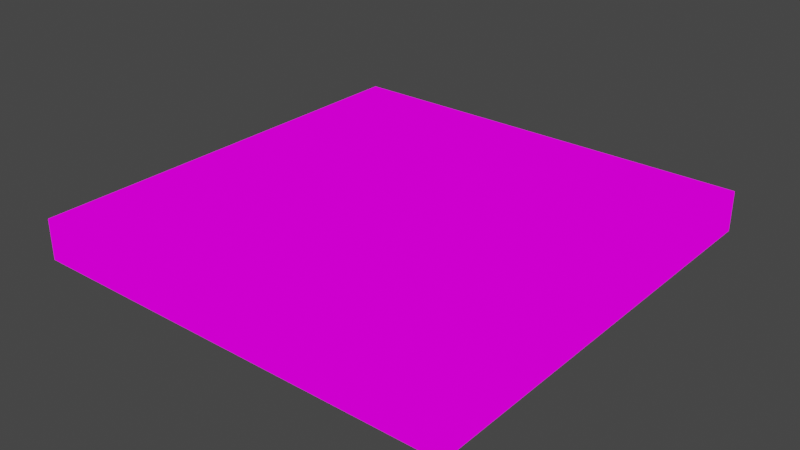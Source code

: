 # Source: manorgardens.blend  (saved by Blender 3.3.6; exported with 4.5.12 LTS)
import bpy
from mathutils import Matrix  # noqa: F401  (used for matrix-valued properties, if any)

bpy.ops.wm.read_factory_settings(use_empty=True)
scene = bpy.context.scene
scene.name = 'Scene'

# ---- collections
col_collection = bpy.data.collections.new('Collection'); scene.collection.children.link(col_collection)

# ---- images (referenced by path relative to the original .blend; pixels are not part of the script)
import os
ASSET_DIR = os.environ.get("B2B_ASSET_DIR", "")  # directory of the original .blend (textures are referenced by path, not embedded)
HERE = os.path.dirname(os.path.abspath(__file__))  # packed textures are extracted next to this script under _unpacked/

def load_image(name, relpath, width, height, colorspace="sRGB"):
    """Load a texture the original file referenced (path relative to the .blend, or extracted next to this script)."""
    p = next((c for c in (os.path.join(HERE, relpath), os.path.join(ASSET_DIR, relpath)) if relpath and os.path.exists(c)), "")
    if p:
        img = bpy.data.images.load(p, check_existing=True)
        img.name = name
    else:  # same state as the original file: an image datablock whose file is absent (Cycles renders it pink)
        img = bpy.data.images.new(name, width, height)
        img.source = "FILE"
        img.filepath = "//" + (relpath or name)
    img.colorspace_settings.name = colorspace
    return img
img_town_png = load_image('town.png', 'town.png', 1024, 1024, 'sRGB')

# ---- materials (node trees are filled in below, after node groups)
mat_material = bpy.data.materials.new('Material')
mat_material.alpha_threshold = 0.0
mat_material.use_transparent_shadow = False
mat_material.roughness = 0.5
mat_material.line_color = (0.0, 0.0, 0.0, 1.0)

# ---- material node trees
mat_material.use_nodes = True; mat_material.node_tree.nodes.clear()
_N = mat_material.node_tree.nodes; _L = mat_material.node_tree.links
n0 = _N.new('ShaderNodeOutputMaterial'); n0.name = 'Material Output'; n0.location = (300, 300)
n1 = _N.new('ShaderNodeEmission'); n1.name = 'Emission'; n1.location = (10, 300)
n2 = _N.new('ShaderNodeTexImage'); n2.name = 'Image Texture'; n2.location = (-280, 280)
n2.image = img_town_png
n2.interpolation = 'Closest'
_L.new(n1.outputs[0], n0.inputs[0])
_L.new(n2.outputs[0], n1.inputs[0])
n0.is_active_output = True

# ---- world
world_world = bpy.data.worlds.new('World'); scene.world = world_world
world_world.use_nodes = True; world_world.node_tree.nodes.clear()
_N = world_world.node_tree.nodes; _L = world_world.node_tree.links
n0 = _N.new('ShaderNodeOutputWorld'); n0.name = 'World Output'; n0.location = (300, 300)
n1 = _N.new('ShaderNodeBackground'); n1.name = 'Background'; n1.location = (10, 300)
n1.inputs[0].default_value = (0.05088, 0.05088, 0.05088, 1.0)
_L.new(n1.outputs[0], n0.inputs[0])
n0.is_active_output = True
world_world.color = (0.05088, 0.05088, 0.05088)
world_world.use_sun_shadow = False
world_world.sun_shadow_jitter_overblur = 0.0

# ---- meshes
me_plane_033 = bpy.data.meshes.new('Plane.033')
me_plane_033.from_pydata([(-1.0, -1.0, 0.0), (1.0, -1.0, 0.0), (-1.0, 1.0, 0.0), (29.0, -1.0, 0.0), (31.0, -1.0, 0.0), (29.0, 1.0, 0.0), (31.0, 1.0, 0.0), (3.0, -1.0, 0.0), (5.0, -1.0, 0.0), (7.0, -1.0, 0.0), (9.0, -1.0, 0.0), (11.0, -1.0, 0.0), (13.0, 1.0, 0.0), (13.0, -1.0, 0.0), (15.0, -1.0, 0.0), (17.0, -1.0, 0.0), (19.0, -1.0, 0.0), (19.0, 1.0, 0.0), (21.0, -1.0, 0.0), (23.0, -1.0, 0.0), (25.0, -1.0, 0.0), (27.0, -1.0, 0.0), (-1.0, 29.0, 0.0), (1.0, 29.0, 0.0), (-1.0, 31.0, 0.0), (1.0, 31.0, 0.0), (31.0, 29.0, 0.0), (29.0, 31.0, 0.0), (31.0, 31.0, 0.0), (3.0, 31.0, 0.0), (5.0, 29.0, 0.0), (7.0, 29.0, 0.0), (5.0, 31.0, 0.0), (7.0, 31.0, 0.0), (9.0, 29.0, 0.0), (9.0, 31.0, 0.0), (11.0, 29.0, 0.0), (11.0, 31.0, 0.0), (13.0, 31.0, 0.0), (15.0, 31.0, 0.0), (17.0, 31.0, 0.0), (19.0, 29.0, 0.0), (21.0, 29.0, 0.0), (19.0, 31.0, 0.0), (21.0, 31.0, 0.0), (25.0, 29.0, 0.0), (23.0, 31.0, 0.0), (25.0, 31.0, 0.0), (27.0, 31.0, 0.0), (-1.0, 27.0, 0.0), (31.0, 27.0, 0.0), (1.0, 27.0, 0.0), (3.0, 27.0, 0.0), (3.0, 29.0, 0.0), (9.0, 27.0, 0.0), (11.0, 27.0, 0.0), (13.0, 29.0, 0.0), (13.0, 27.0, 0.0), (15.0, 27.0, 0.0), (17.0, 27.0, 0.0), (15.0, 29.0, 0.0), (17.0, 29.0, 0.0), (23.0, 29.0, 0.0), (27.0, 29.0, 0.0), (29.0, 27.0, 0.0), (29.0, 29.0, 0.0), (-1.0, 25.0, 0.0), (1.0, 25.0, 0.0), (3.0, 25.0, 0.0), (5.0, 25.0, 0.0), (5.0, 27.0, 0.0), (7.0, 27.0, 0.0), (7.0, 25.0, 0.0), (9.0, 25.0, 0.0), (11.0, 25.0, 0.0), (17.0, 25.0, 0.0), (19.0, 27.0, 0.0), (19.0, 25.0, 0.0), (21.0, 27.0, 0.0), (21.0, 25.0, 0.0), (23.0, 27.0, 0.0), (23.0, 25.0, 0.0), (25.0, 27.0, 0.0), (27.0, 27.0, 0.0), (29.0, 23.0, 0.0), (29.0, 25.0, 0.0), (31.0, 25.0, 0.0), (3.0, 23.0, 0.0), (9.0, 23.0, 0.0), (13.0, 23.0, 0.0), (15.0, 23.0, 0.0), (13.0, 25.0, 0.0), (17.0, 23.0, 0.0), (15.0, 25.0, 0.0), (21.0, 23.0, 0.0), (23.0, 23.0, 0.0), (25.0, 25.0, 0.0), (25.0, 23.0, 0.0), (27.0, 25.0, 0.0), (-1.0, 23.0, 0.0), (31.0, 21.0, 0.0), (31.0, 23.0, 0.0), (1.0, 23.0, 0.0), (5.0, 23.0, 0.0), (7.0, 23.0, 0.0), (11.0, 23.0, 0.0), (15.0, 21.0, 0.0), (19.0, 23.0, 0.0), (27.0, 23.0, 0.0), (-1.0, 19.0, 0.0), (-1.0, 21.0, 0.0), (1.0, 21.0, 0.0), (3.0, 21.0, 0.0), (5.0, 19.0, 0.0), (5.0, 21.0, 0.0), (7.0, 21.0, 0.0), (7.0, 19.0, 0.0), (9.0, 21.0, 0.0), (9.0, 19.0, 0.0), (11.0, 21.0, 0.0), (13.0, 21.0, 0.0), (17.0, 19.0, 0.0), (17.0, 21.0, 0.0), (19.0, 21.0, 0.0), (19.0, 19.0, 0.0), (21.0, 19.0, 0.0), (21.0, 21.0, 0.0), (23.0, 21.0, 0.0), (23.0, 19.0, 0.0), (25.0, 21.0, 0.0), (25.0, 19.0, 0.0), (27.0, 21.0, 0.0), (29.0, 21.0, 0.0), (-1.0, 17.0, 0.0), (31.0, 19.0, 0.0), (1.0, 17.0, 0.0), (3.0, 17.0, 0.0), (1.0, 19.0, 0.0), (3.0, 19.0, 0.0), (9.0, 17.0, 0.0), (11.0, 19.0, 0.0), (11.0, 17.0, 0.0), (13.0, 19.0, 0.0), (15.0, 19.0, 0.0), (17.0, 17.0, 0.0), (21.0, 17.0, 0.0), (27.0, 17.0, 0.0), (27.0, 19.0, 0.0), (29.0, 19.0, 0.0), (-1.0, 15.0, 0.0), (29.0, 17.0, 0.0), (31.0, 17.0, 0.0), (1.0, 15.0, 0.0), (3.0, 15.0, 0.0), (5.0, 15.0, 0.0), (5.0, 17.0, 0.0), (7.0, 17.0, 0.0), (7.0, 15.0, 0.0), (9.0, 15.0, 0.0), (13.0, 17.0, 0.0), (13.0, 15.0, 0.0), (15.0, 17.0, 0.0), (19.0, 15.0, 0.0), (21.0, 15.0, 0.0), (19.0, 17.0, 0.0), (23.0, 15.0, 0.0), (23.0, 17.0, 0.0), (25.0, 15.0, 0.0), (27.0, 15.0, 0.0), (25.0, 17.0, 0.0), (29.0, 15.0, 0.0), (-1.0, 13.0, 0.0), (31.0, 15.0, 0.0), (5.0, 13.0, 0.0), (7.0, 13.0, 0.0), (9.0, 13.0, 0.0), (11.0, 13.0, 0.0), (11.0, 15.0, 0.0), (13.0, 13.0, 0.0), (15.0, 13.0, 0.0), (17.0, 13.0, 0.0), (15.0, 15.0, 0.0), (17.0, 15.0, 0.0), (19.0, 13.0, 0.0), (21.0, 13.0, 0.0), (23.0, 13.0, 0.0), (1.0, 13.0, 0.0), (31.0, 13.0, 0.0), (3.0, 13.0, 0.0), (17.0, 11.0, 0.0), (21.0, 11.0, 0.0), (23.0, 11.0, 0.0), (25.0, 11.0, 0.0), (25.0, 13.0, 0.0), (29.0, 11.0, 0.0), (27.0, 13.0, 0.0), (29.0, 13.0, 0.0), (-1.0, 9.0, 0.0), (-1.0, 11.0, 0.0), (31.0, 11.0, 0.0), (1.0, 11.0, 0.0), (3.0, 11.0, 0.0), (7.0, 9.0, 0.0), (5.0, 11.0, 0.0), (7.0, 11.0, 0.0), (9.0, 11.0, 0.0), (11.0, 11.0, 0.0), (13.0, 9.0, 0.0), (13.0, 11.0, 0.0), (15.0, 11.0, 0.0), (15.0, 9.0, 0.0), (19.0, 11.0, 0.0), (27.0, 11.0, 0.0), (-1.0, 7.0, 0.0), (1.0, 7.0, 0.0), (31.0, 9.0, 0.0), (1.0, 9.0, 0.0), (3.0, 9.0, 0.0), (3.0, 7.0, 0.0), (5.0, 7.0, 0.0), (7.0, 7.0, 0.0), (5.0, 9.0, 0.0), (9.0, 7.0, 0.0), (9.0, 9.0, 0.0), (11.0, 7.0, 0.0), (13.0, 7.0, 0.0), (11.0, 9.0, 0.0), (15.0, 7.0, 0.0), (17.0, 9.0, 0.0), (19.0, 7.0, 0.0), (19.0, 9.0, 0.0), (21.0, 9.0, 0.0), (23.0, 9.0, 0.0), (25.0, 9.0, 0.0), (27.0, 9.0, 0.0), (29.0, 9.0, 0.0), (-1.0, 5.0, 0.0), (31.0, 5.0, 0.0), (29.0, 7.0, 0.0), (31.0, 7.0, 0.0), (5.0, 5.0, 0.0), (13.0, 5.0, 0.0), (15.0, 5.0, 0.0), (17.0, 7.0, 0.0), (17.0, 5.0, 0.0), (19.0, 5.0, 0.0), (21.0, 7.0, 0.0), (23.0, 7.0, 0.0), (23.0, 5.0, 0.0), (25.0, 5.0, 0.0), (25.0, 7.0, 0.0), (27.0, 7.0, 0.0), (29.0, 5.0, 0.0), (3.0, 3.0, 0.0), (1.0, 5.0, 0.0), (3.0, 5.0, 0.0), (7.0, 5.0, 0.0), (9.0, 5.0, 0.0), (11.0, 5.0, 0.0), (15.0, 3.0, 0.0), (19.0, 3.0, 0.0), (21.0, 3.0, 0.0), (21.0, 5.0, 0.0), (29.0, 3.0, 0.0), (27.0, 5.0, 0.0), (-1.0, 3.0, 0.0), (31.0, 3.0, 0.0), (1.0, 1.0, 0.0), (3.0, 1.0, 0.0), (1.0, 3.0, 0.0), (5.0, 1.0, 0.0), (5.0, 3.0, 0.0), (7.0, 1.0, 0.0), (7.0, 3.0, 0.0), (9.0, 1.0, 0.0), (9.0, 3.0, 0.0), (11.0, 3.0, 0.0), (11.0, 1.0, 0.0), (13.0, 3.0, 0.0), (15.0, 1.0, 0.0), (17.0, 1.0, 0.0), (17.0, 3.0, 0.0), (21.0, 1.0, 0.0), (23.0, 1.0, 0.0), (23.0, 3.0, 0.0), (25.0, 1.0, 0.0), (25.0, 3.0, 0.0), (27.0, 3.0, 0.0), (27.0, 1.0, 0.0), (19.0, 21.0, 1.0), (17.0, 21.0, 1.0), (23.0, 21.0, 1.0), (21.0, 21.0, 1.0), (7.0, 15.0, 1.0), (9.0, 15.0, 1.0), (25.0, 17.0, 1.0), (25.0, 15.0, 1.0), (17.0, 13.0, 1.0), (17.0, 15.0, 1.0), (15.0, 15.0, 1.0), (25.0, 13.0, 1.0), (25.0, 11.0, 1.0), (7.0, 9.0, 1.0), (7.0, 11.0, 1.0), (11.0, 9.0, 1.0), (11.0, 7.0, 1.0), (13.0, 7.0, 1.0), (7.0, 23.0, 1.0), (9.0, 23.0, 1.0), (11.0, 23.0, 1.0), (13.0, 23.0, 1.0), (15.0, 23.0, 1.0), (17.0, 23.0, 1.0), (19.0, 23.0, 1.0), (21.0, 23.0, 1.0), (23.0, 23.0, 1.0), (25.0, 23.0, 1.0), (7.0, 21.0, 1.0), (9.0, 21.0, 1.0), (11.0, 21.0, 1.0), (13.0, 21.0, 1.0), (15.0, 21.0, 1.0), (25.0, 21.0, 1.0), (7.0, 19.0, 1.0), (9.0, 19.0, 1.0), (23.0, 19.0, 1.0), (25.0, 19.0, 1.0), (7.0, 17.0, 1.0), (9.0, 17.0, 1.0), (23.0, 17.0, 1.0), (19.0, 15.0, 1.0), (21.0, 15.0, 1.0), (23.0, 15.0, 1.0), (7.0, 13.0, 1.0), (9.0, 13.0, 1.0), (15.0, 13.0, 1.0), (19.0, 13.0, 1.0), (21.0, 13.0, 1.0), (23.0, 13.0, 1.0), (9.0, 11.0, 1.0), (15.0, 11.0, 1.0), (17.0, 11.0, 1.0), (23.0, 11.0, 1.0), (9.0, 9.0, 1.0), (13.0, 9.0, 1.0), (15.0, 9.0, 1.0), (17.0, 9.0, 1.0), (23.0, 9.0, 1.0), (25.0, 9.0, 1.0), (7.0, 7.0, 1.0), (9.0, 7.0, 1.0), (15.0, 7.0, 1.0), (17.0, 7.0, 1.0), (23.0, 7.0, 1.0), (25.0, 7.0, 1.0)], [], [(0, 1, 267, 2), (3, 4, 6, 5), (1, 7, 268, 267), (7, 8, 270, 268), (8, 9, 272, 270), (9, 10, 274, 272), (10, 11, 277, 274), (11, 13, 12, 277), (13, 14, 279, 12), (14, 15, 280, 279), (15, 16, 17, 280), (16, 18, 282, 17), (18, 19, 283, 282), (19, 20, 285, 283), (20, 21, 288, 285), (21, 3, 5, 288), (22, 23, 25, 24), (65, 26, 28, 27), (23, 53, 29, 25), (53, 30, 32, 29), (30, 31, 33, 32), (31, 34, 35, 33), (34, 36, 37, 35), (36, 56, 38, 37), (56, 60, 39, 38), (60, 61, 40, 39), (61, 41, 43, 40), (41, 42, 44, 43), (42, 62, 46, 44), (62, 45, 47, 46), (45, 63, 48, 47), (63, 65, 27, 48), (49, 51, 23, 22), (64, 50, 26, 65), (51, 52, 53, 23), (52, 70, 30, 53), (70, 71, 31, 30), (71, 54, 34, 31), (54, 55, 36, 34), (55, 57, 56, 36), (57, 58, 60, 56), (58, 59, 61, 60), (59, 76, 41, 61), (76, 78, 42, 41), (78, 80, 62, 42), (80, 82, 45, 62), (82, 83, 63, 45), (83, 64, 65, 63), (66, 67, 51, 49), (85, 86, 50, 64), (67, 68, 52, 51), (68, 69, 70, 52), (69, 72, 71, 70), (72, 73, 54, 71), (73, 74, 55, 54), (74, 91, 57, 55), (91, 93, 58, 57), (93, 75, 59, 58), (75, 77, 76, 59), (77, 79, 78, 76), (79, 81, 80, 78), (81, 96, 82, 80), (96, 98, 83, 82), (98, 85, 64, 83), (99, 102, 67, 66), (84, 101, 86, 85), (102, 87, 68, 67), (87, 103, 69, 68), (103, 104, 72, 69), (104, 88, 73, 72), (88, 105, 74, 73), (105, 89, 91, 74), (89, 90, 93, 91), (90, 92, 75, 93), (92, 107, 77, 75), (107, 94, 79, 77), (94, 95, 81, 79), (95, 97, 96, 81), (97, 108, 98, 96), (108, 84, 85, 98), (110, 111, 102, 99), (132, 100, 101, 84), (111, 112, 87, 102), (112, 114, 103, 87), (114, 115, 104, 103), (158, 139, 328, 294), (94, 107, 313, 314), (156, 157, 293, 327), (120, 106, 321, 320), (107, 92, 312, 313), (192, 193, 300, 301), (119, 120, 320, 319), (92, 90, 311, 312), (118, 117, 318, 324), (129, 131, 108, 97), (131, 132, 84, 108), (109, 137, 111, 110), (148, 134, 100, 132), (137, 138, 112, 111), (138, 113, 114, 112), (113, 116, 115, 114), (182, 181, 299, 298), (118, 140, 119, 117), (140, 142, 120, 119), (142, 143, 106, 120), (143, 121, 122, 106), (121, 124, 123, 122), (124, 125, 126, 123), (125, 128, 127, 126), (139, 118, 324, 328), (130, 147, 131, 129), (147, 148, 132, 131), (133, 135, 137, 109), (150, 151, 134, 148), (135, 136, 138, 137), (136, 155, 113, 138), (155, 156, 116, 113), (117, 119, 319, 318), (139, 141, 140, 118), (141, 159, 142, 140), (159, 161, 143, 142), (161, 144, 121, 143), (144, 164, 124, 121), (164, 145, 125, 124), (145, 166, 128, 125), (90, 89, 310, 311), (169, 146, 147, 130), (146, 150, 148, 147), (149, 152, 135, 133), (170, 172, 151, 150), (152, 153, 136, 135), (153, 154, 155, 136), (154, 157, 156, 155), (115, 116, 323, 317), (158, 177, 141, 139), (177, 160, 159, 141), (160, 181, 161, 159), (181, 182, 144, 161), (182, 162, 164, 144), (162, 163, 145, 164), (163, 165, 166, 145), (116, 156, 327, 323), (167, 168, 146, 169), (168, 170, 150, 146), (171, 186, 152, 149), (196, 187, 172, 170), (186, 188, 153, 152), (188, 173, 154, 153), (173, 174, 157, 154), (233, 192, 301, 348), (175, 176, 177, 158), (176, 178, 160, 177), (178, 179, 181, 160), (250, 233, 348, 354), (247, 250, 354, 353), (89, 105, 309, 310), (104, 115, 317, 307), (191, 232, 347, 342), (193, 195, 168, 167), (195, 196, 170, 168), (198, 200, 186, 171), (194, 199, 187, 196), (200, 201, 188, 186), (201, 203, 173, 188), (203, 204, 174, 173), (232, 247, 353, 347), (205, 206, 176, 175), (206, 208, 178, 176), (208, 209, 179, 178), (193, 167, 296, 300), (189, 211, 183, 180), (211, 190, 184, 183), (190, 191, 185, 184), (167, 169, 295, 296), (192, 212, 195, 193), (212, 194, 196, 195), (197, 216, 200, 198), (235, 215, 199, 194), (216, 217, 201, 200), (217, 221, 203, 201), (221, 202, 204, 203), (105, 88, 308, 309), (223, 226, 206, 205), (226, 207, 208, 206), (207, 210, 209, 208), (185, 191, 342, 338), (228, 230, 211, 189), (230, 231, 190, 211), (231, 232, 191, 190), (88, 104, 307, 308), (233, 234, 212, 192), (234, 235, 194, 212), (213, 214, 216, 197), (238, 239, 215, 235), (214, 218, 217, 216), (218, 219, 221, 217), (219, 220, 202, 221), (184, 185, 338, 337), (166, 165, 332, 329), (228, 189, 341, 346), (243, 228, 346, 352), (165, 163, 331, 332), (243, 229, 230, 228), (229, 246, 231, 230), (246, 247, 232, 231), (183, 184, 337, 336), (250, 251, 234, 233), (251, 238, 235, 234), (236, 254, 214, 213), (252, 237, 239, 238), (254, 255, 218, 214), (255, 240, 219, 218), (240, 256, 220, 219), (256, 257, 222, 220), (257, 258, 224, 222), (258, 241, 225, 224), (241, 242, 227, 225), (242, 244, 243, 227), (244, 245, 229, 243), (245, 262, 246, 229), (262, 248, 247, 246), (248, 249, 250, 247), (249, 264, 251, 250), (264, 252, 238, 251), (265, 269, 254, 236), (263, 266, 237, 252), (269, 253, 255, 254), (253, 271, 240, 255), (271, 273, 256, 240), (273, 275, 257, 256), (275, 276, 258, 257), (276, 278, 241, 258), (278, 259, 242, 241), (259, 281, 244, 242), (281, 260, 245, 244), (260, 261, 262, 245), (261, 284, 248, 262), (284, 286, 249, 248), (286, 287, 264, 249), (287, 263, 252, 264), (2, 267, 269, 265), (5, 6, 266, 263), (267, 268, 253, 269), (268, 270, 271, 253), (270, 272, 273, 271), (272, 274, 275, 273), (274, 277, 276, 275), (277, 12, 278, 276), (12, 279, 259, 278), (279, 280, 281, 259), (280, 17, 260, 281), (17, 282, 261, 260), (282, 283, 284, 261), (283, 285, 286, 284), (285, 288, 287, 286), (288, 5, 263, 287), (317, 318, 308, 307), (318, 319, 309, 308), (319, 320, 310, 309), (320, 321, 311, 310), (321, 290, 312, 311), (290, 289, 313, 312), (289, 292, 314, 313), (292, 291, 315, 314), (291, 322, 316, 315), (323, 324, 318, 317), (325, 326, 322, 291), (327, 328, 324, 323), (329, 295, 326, 325), (293, 294, 328, 327), (332, 296, 295, 329), (333, 334, 294, 293), (335, 297, 298, 299), (297, 336, 330, 298), (336, 337, 331, 330), (337, 338, 332, 331), (338, 300, 296, 332), (303, 339, 334, 333), (340, 341, 297, 335), (342, 301, 300, 338), (302, 343, 339, 303), (345, 346, 341, 340), (347, 348, 301, 342), (349, 350, 343, 302), (350, 305, 304, 343), (305, 306, 344, 304), (306, 351, 345, 344), (351, 352, 346, 345), (353, 354, 348, 347), (106, 122, 290, 321), (204, 202, 302, 303), (95, 94, 314, 315), (157, 174, 333, 293), (174, 204, 303, 333), (123, 126, 292, 289), (97, 95, 315, 316), (175, 158, 294, 334), (202, 220, 349, 302), (223, 205, 339, 343), (205, 175, 334, 339), (220, 222, 350, 349), (226, 223, 343, 304), (122, 123, 289, 290), (222, 224, 305, 350), (207, 226, 304, 344), (127, 128, 325, 291), (126, 127, 291, 292), (129, 97, 316, 322), (181, 179, 335, 299), (162, 182, 298, 330), (179, 209, 340, 335), (225, 227, 351, 306), (128, 166, 329, 325), (224, 225, 306, 305), (210, 207, 344, 345), (130, 129, 322, 326), (180, 183, 336, 297), (163, 162, 330, 331), (209, 210, 345, 340), (189, 180, 297, 341), (227, 243, 352, 351), (169, 130, 326, 295)])
_uv = me_plane_033.uv_layers.new(name='UVMap')
_uv.uv.foreach_set('vector', [0.19, 0.8155, 0.2465, 0.8155, 0.2465, 0.872, 0.19, 0.872, 0.19, 0.8155, 0.2465, 0.8155, 0.2465, 0.872, 0.19, 0.872, 0.19, 0.8155, 0.2465, 0.8155, 0.2465, 0.872, 0.19, 0.872, 0.19, 0.8155, 0.2465, 0.8155, 0.2465, 0.872, 0.19, 0.872, 0.19, 0.8155, 0.2465, 0.8155, 0.2465, 0.872, 0.19, 0.872, 0.19, 0.8155, 0.2465, 0.8155, 0.2465, 0.872, 0.19, 0.872, 0.19, 0.8155, 0.2465, 0.8155, 0.2465, 0.872, 0.19, 0.872, 0.19, 0.8155, 0.2465, 0.8155, 0.2465, 0.872, 0.19, 0.872, 0.19, 0.8155, 0.2465, 0.8155, 0.2465, 0.872, 0.19, 0.872, 0.19, 0.8155, 0.2465, 0.8155, 0.2465, 0.872, 0.19, 0.872, 0.19, 0.8155, 0.2465, 0.8155, 0.2465, 0.872, 0.19, 0.872, 0.19, 0.8155, 0.2465, 0.8155, 0.2465, 0.872, 0.19, 0.872, 0.19, 0.8155, 0.2465, 0.8155, 0.2465, 0.872, 0.19, 0.872, 0.19, 0.8155, 0.2465, 0.8155, 0.2465, 0.872, 0.19, 0.872, 0.19, 0.8155, 0.2465, 0.8155, 0.2465, 0.872, 0.19, 0.872, 0.19, 0.8155, 0.2465, 0.8155, 0.2465, 0.872, 0.19, 0.872, 0.19, 0.8155, 0.2465, 0.8155, 0.2465, 0.872, 0.19, 0.872, 0.19, 0.8155, 0.2465, 0.8155, 0.2465, 0.872, 0.19, 0.872, 0.19, 0.8155, 0.2465, 0.8155, 0.2465, 0.872, 0.19, 0.872, 0.19, 0.8155, 0.2465, 0.8155, 0.2465, 0.872, 0.19, 0.872, 0.19, 0.8155, 0.2465, 0.8155, 0.2465, 0.872, 0.19, 0.872, 0.19, 0.8155, 0.2465, 0.8155, 0.2465, 0.872, 0.19, 0.872, 0.19, 0.8155, 0.2465, 0.8155, 0.2465, 0.872, 0.19, 0.872, 0.19, 0.8155, 0.2465, 0.8155, 0.2465, 0.872, 0.19, 0.872, 0.19, 0.8155, 0.2465, 0.8155, 0.2465, 0.872, 0.19, 0.872, 0.19, 0.8155, 0.2465, 0.8155, 0.2465, 0.872, 0.19, 0.872, 0.19, 0.8155, 0.2465, 0.8155, 0.2465, 0.872, 0.19, 0.872, 0.19, 0.8155, 0.2465, 0.8155, 0.2465, 0.872, 0.19, 0.872, 0.19, 0.8155, 0.2465, 0.8155, 0.2465, 0.872, 0.19, 0.872, 0.19, 0.8155, 0.2465, 0.8155, 0.2465, 0.872, 0.19, 0.872, 0.19, 0.8155, 0.2465, 0.8155, 0.2465, 0.872, 0.19, 0.872, 0.19, 0.8155, 0.2465, 0.8155, 0.2465, 0.872, 0.19, 0.872, 0.19, 0.8155, 0.2465, 0.8155, 0.2465, 0.872, 0.19, 0.872, 0.19, 0.8155, 0.2465, 0.8155, 0.2465, 0.872, 0.19, 0.872, 0.19, 0.8155, 0.2465, 0.8155, 0.2465, 0.872, 0.19, 0.872, 0.19, 0.8155, 0.2465, 0.8155, 0.2465, 0.872, 0.19, 0.872, 0.19, 0.8155, 0.2465, 0.8155, 0.2465, 0.872, 0.19, 0.872, 0.19, 0.8155, 0.2465, 0.8155, 0.2465, 0.872, 0.19, 0.872, 0.19, 0.8155, 0.2465, 0.8155, 0.2465, 0.872, 0.19, 0.872, 0.19, 0.8155, 0.2465, 0.8155, 0.2465, 0.872, 0.19, 0.872, 0.19, 0.8155, 0.2465, 0.8155, 0.2465, 0.872, 0.19, 0.872, 0.19, 0.8155, 0.2465, 0.8155, 0.2465, 0.872, 0.19, 0.872, 0.19, 0.8155, 0.2465, 0.8155, 0.2465, 0.872, 0.19, 0.872, 0.19, 0.8155, 0.2465, 0.8155, 0.2465, 0.872, 0.19, 0.872, 0.19, 0.8155, 0.2465, 0.8155, 0.2465, 0.872, 0.19, 0.872, 0.19, 0.8155, 0.2465, 0.8155, 0.2465, 0.872, 0.19, 0.872, 0.19, 0.8155, 0.2465, 0.8155, 0.2465, 0.872, 0.19, 0.872, 0.19, 0.8155, 0.2465, 0.8155, 0.2465, 0.872, 0.19, 0.872, 0.19, 0.8155, 0.2465, 0.8155, 0.2465, 0.872, 0.19, 0.872, 0.19, 0.8155, 0.2465, 0.8155, 0.2465, 0.872, 0.19, 0.872, 0.19, 0.8155, 0.2465, 0.8155, 0.2465, 0.872, 0.19, 0.872, 0.19, 0.8155, 0.2465, 0.8155, 0.2465, 0.872, 0.19, 0.872, 0.19, 0.8155, 0.2465, 0.8155, 0.2465, 0.872, 0.19, 0.872, 0.19, 0.8155, 0.2465, 0.8155, 0.2465, 0.872, 0.19, 0.872, 0.19, 0.8155, 0.2465, 0.8155, 0.2465, 0.872, 0.19, 0.872, 0.19, 0.8155, 0.2465, 0.8155, 0.2465, 0.872, 0.19, 0.872, 0.19, 0.8155, 0.2465, 0.8155, 0.2465, 0.872, 0.19, 0.872, 0.19, 0.8155, 0.2465, 0.8155, 0.2465, 0.872, 0.19, 0.872, 0.19, 0.8155, 0.2465, 0.8155, 0.2465, 0.872, 0.19, 0.872, 0.19, 0.8155, 0.2465, 0.8155, 0.2465, 0.872, 0.19, 0.872, 0.19, 0.8155, 0.2465, 0.8155, 0.2465, 0.872, 0.19, 0.872, 0.19, 0.8155, 0.2465, 0.8155, 0.2465, 0.872, 0.19, 0.872, 0.19, 0.8155, 0.2465, 0.8155, 0.2465, 0.872, 0.19, 0.872, 0.19, 0.8155, 0.2465, 0.8155, 0.2465, 0.872, 0.19, 0.872, 0.19, 0.8155, 0.2465, 0.8155, 0.2465, 0.872, 0.19, 0.872, 0.19, 0.8155, 0.2465, 0.8155, 0.2465, 0.872, 0.19, 0.872, 0.19, 0.8155, 0.2465, 0.8155, 0.2465, 0.872, 0.19, 0.872, 0.19, 0.8155, 0.2465, 0.8155, 0.2465, 0.872, 0.19, 0.872, 0.19, 0.8155, 0.2465, 0.8155, 0.2465, 0.872, 0.19, 0.872, 0.19, 0.8155, 0.2465, 0.8155, 0.2465, 0.872, 0.19, 0.872, 0.19, 0.8155, 0.2465, 0.8155, 0.2465, 0.872, 0.19, 0.872, 0.19, 0.8155, 0.2465, 0.8155, 0.2465, 0.872, 0.19, 0.872, 0.19, 0.8155, 0.2465, 0.8155, 0.2465, 0.872, 0.19, 0.872, 0.19, 0.8155, 0.2465, 0.8155, 0.2465, 0.872, 0.19, 0.872, 0.19, 0.8155, 0.2465, 0.8155, 0.2465, 0.872, 0.19, 0.872, 0.19, 0.8155, 0.2465, 0.8155, 0.2465, 0.872, 0.19, 0.872, 0.19, 0.8155, 0.2465, 0.8155, 0.2465, 0.872, 0.19, 0.872, 0.19, 0.8155, 0.2465, 0.8155, 0.2465, 0.872, 0.19, 0.872, 0.19, 0.8155, 0.2465, 0.8155, 0.2465, 0.872, 0.19, 0.872, 0.19, 0.8155, 0.2465, 0.8155, 0.2465, 0.872, 0.19, 0.872, 0.19, 0.8155, 0.2465, 0.8155, 0.2465, 0.872, 0.19, 0.872, 0.19, 0.8155, 0.2465, 0.8155, 0.2465, 0.872, 0.19, 0.872, 0.19, 0.8155, 0.2465, 0.8155, 0.2465, 0.872, 0.19, 0.872, 0.19, 0.8155, 0.2465, 0.8155, 0.2465, 0.872, 0.19, 0.872, 0.19, 0.8155, 0.2465, 0.8155, 0.2465, 0.872, 0.19, 0.872, 0.4464, 0.9714, 0.495, 0.9714, 0.495, 0.9957, 0.4464, 0.9957, 0.4961, 0.9708, 0.4475, 0.9708, 0.4475, 0.9951, 0.4961, 0.9951, 0.5922, 0.9708, 0.5436, 0.9708, 0.5436, 0.9951, 0.5922, 0.9951, 0.4941, 0.9714, 0.5427, 0.9714, 0.5427, 0.9957, 0.4941, 0.9957, 0.5926, 0.9726, 0.544, 0.9726, 0.544, 0.9969, 0.5926, 0.9969, 0.5429, 0.972, 0.5915, 0.972, 0.5915, 0.9963, 0.5429, 0.9963, 0.4455, 0.9714, 0.4941, 0.9714, 0.4941, 0.9957, 0.4455, 0.9957, 0.544, 0.9726, 0.4954, 0.9726, 0.4954, 0.9969, 0.544, 0.9969, 0.5436, 0.9714, 0.5923, 0.9714, 0.5923, 0.9957, 0.5436, 0.9957, 0.19, 0.8155, 0.2465, 0.8155, 0.2465, 0.872, 0.19, 0.872, 0.19, 0.8155, 0.2465, 0.8155, 0.2465, 0.872, 0.19, 0.872, 0.19, 0.8155, 0.2465, 0.8155, 0.2465, 0.872, 0.19, 0.872, 0.19, 0.8155, 0.2465, 0.8155, 0.2465, 0.872, 0.19, 0.872, 0.19, 0.8155, 0.2465, 0.8155, 0.2465, 0.872, 0.19, 0.872, 0.19, 0.8155, 0.2465, 0.8155, 0.2465, 0.872, 0.19, 0.872, 0.19, 0.8155, 0.2465, 0.8155, 0.2465, 0.872, 0.19, 0.872, 0.4942, 0.9702, 0.4455, 0.9702, 0.4455, 0.9945, 0.4942, 0.9945, 0.19, 0.8155, 0.2465, 0.8155, 0.2465, 0.872, 0.19, 0.872, 0.19, 0.8155, 0.2465, 0.8155, 0.2465, 0.872, 0.19, 0.872, 0.19, 0.8155, 0.2465, 0.8155, 0.2465, 0.872, 0.19, 0.872, 0.19, 0.8155, 0.2465, 0.8155, 0.2465, 0.872, 0.19, 0.872, 0.19, 0.8155, 0.2465, 0.8155, 0.2465, 0.872, 0.19, 0.872, 0.19, 0.8155, 0.2465, 0.8155, 0.2465, 0.872, 0.19, 0.872, 0.19, 0.8155, 0.2465, 0.8155, 0.2465, 0.872, 0.19, 0.872, 0.495, 0.9714, 0.5436, 0.9714, 0.5436, 0.9957, 0.495, 0.9957, 0.19, 0.8155, 0.2465, 0.8155, 0.2465, 0.872, 0.19, 0.872, 0.19, 0.8155, 0.2465, 0.8155, 0.2465, 0.872, 0.19, 0.872, 0.19, 0.8155, 0.2465, 0.8155, 0.2465, 0.872, 0.19, 0.872, 0.19, 0.8155, 0.2465, 0.8155, 0.2465, 0.872, 0.19, 0.872, 0.19, 0.8155, 0.2465, 0.8155, 0.2465, 0.872, 0.19, 0.872, 0.19, 0.8155, 0.2465, 0.8155, 0.2465, 0.872, 0.19, 0.872, 0.19, 0.8155, 0.2465, 0.8155, 0.2465, 0.872, 0.19, 0.872, 0.4953, 0.9708, 0.5439, 0.9708, 0.5439, 0.9951, 0.4953, 0.9951, 0.19, 0.8155, 0.2465, 0.8155, 0.2465, 0.872, 0.19, 0.872, 0.19, 0.8155, 0.2465, 0.8155, 0.2465, 0.872, 0.19, 0.872, 0.19, 0.8155, 0.2465, 0.8155, 0.2465, 0.872, 0.19, 0.872, 0.19, 0.8155, 0.2465, 0.8155, 0.2465, 0.872, 0.19, 0.872, 0.19, 0.8155, 0.2465, 0.8155, 0.2465, 0.872, 0.19, 0.872, 0.19, 0.8155, 0.2465, 0.8155, 0.2465, 0.872, 0.19, 0.872, 0.19, 0.8155, 0.2465, 0.8155, 0.2465, 0.872, 0.19, 0.872, 0.4954, 0.9726, 0.4467, 0.9726, 0.4467, 0.9969, 0.4954, 0.9969, 0.19, 0.8155, 0.2465, 0.8155, 0.2465, 0.872, 0.19, 0.872, 0.19, 0.8155, 0.2465, 0.8155, 0.2465, 0.872, 0.19, 0.872, 0.19, 0.8155, 0.2465, 0.8155, 0.2465, 0.872, 0.19, 0.872, 0.19, 0.8155, 0.2465, 0.8155, 0.2465, 0.872, 0.19, 0.872, 0.19, 0.8155, 0.2465, 0.8155, 0.2465, 0.872, 0.19, 0.872, 0.19, 0.8155, 0.2465, 0.8155, 0.2465, 0.872, 0.19, 0.872, 0.19, 0.8155, 0.2465, 0.8155, 0.2465, 0.872, 0.19, 0.872, 0.5449, 0.972, 0.4963, 0.972, 0.4963, 0.9963, 0.5449, 0.9963, 0.19, 0.8155, 0.2465, 0.8155, 0.2465, 0.872, 0.19, 0.872, 0.19, 0.8155, 0.2465, 0.8155, 0.2465, 0.872, 0.19, 0.872, 0.19, 0.8155, 0.2465, 0.8155, 0.2465, 0.872, 0.19, 0.872, 0.19, 0.8155, 0.2465, 0.8155, 0.2465, 0.872, 0.19, 0.872, 0.19, 0.8155, 0.2465, 0.8155, 0.2465, 0.872, 0.19, 0.872, 0.19, 0.8155, 0.2465, 0.8155, 0.2465, 0.872, 0.19, 0.872, 0.19, 0.8155, 0.2465, 0.8155, 0.2465, 0.872, 0.19, 0.872, 0.4963, 0.972, 0.4476, 0.972, 0.4476, 0.9963, 0.4963, 0.9963, 0.19, 0.8155, 0.2465, 0.8155, 0.2465, 0.872, 0.19, 0.872, 0.19, 0.8155, 0.2465, 0.8155, 0.2465, 0.872, 0.19, 0.872, 0.19, 0.8155, 0.2465, 0.8155, 0.2465, 0.872, 0.19, 0.872, 0.19, 0.8155, 0.2465, 0.8155, 0.2465, 0.872, 0.19, 0.872, 0.19, 0.8155, 0.2465, 0.8155, 0.2465, 0.872, 0.19, 0.872, 0.19, 0.8155, 0.2465, 0.8155, 0.2465, 0.872, 0.19, 0.872, 0.19, 0.8155, 0.2465, 0.8155, 0.2465, 0.872, 0.19, 0.872, 0.4942, 0.972, 0.5429, 0.972, 0.5429, 0.9963, 0.4942, 0.9963, 0.19, 0.8155, 0.2465, 0.8155, 0.2465, 0.872, 0.19, 0.872, 0.19, 0.8155, 0.2465, 0.8155, 0.2465, 0.872, 0.19, 0.872, 0.19, 0.8155, 0.2465, 0.8155, 0.2465, 0.872, 0.19, 0.872, 0.4456, 0.972, 0.4942, 0.972, 0.4942, 0.9963, 0.4456, 0.9963, 0.4967, 0.9683, 0.5454, 0.9683, 0.5454, 0.9926, 0.4967, 0.9926, 0.5925, 0.9714, 0.5439, 0.9714, 0.5439, 0.9957, 0.5925, 0.9957, 0.5935, 0.972, 0.5449, 0.972, 0.5449, 0.9963, 0.5935, 0.9963, 0.5447, 0.9689, 0.4961, 0.9689, 0.4961, 0.9932, 0.5447, 0.9932, 0.19, 0.8155, 0.2465, 0.8155, 0.2465, 0.872, 0.19, 0.872, 0.19, 0.8155, 0.2465, 0.8155, 0.2465, 0.872, 0.19, 0.872, 0.19, 0.8155, 0.2465, 0.8155, 0.2465, 0.872, 0.19, 0.872, 0.19, 0.8155, 0.2465, 0.8155, 0.2465, 0.872, 0.19, 0.872, 0.19, 0.8155, 0.2465, 0.8155, 0.2465, 0.872, 0.19, 0.872, 0.19, 0.8155, 0.2465, 0.8155, 0.2465, 0.872, 0.19, 0.872, 0.19, 0.8155, 0.2465, 0.8155, 0.2465, 0.872, 0.19, 0.872, 0.4961, 0.9689, 0.4474, 0.9689, 0.4474, 0.9932, 0.4961, 0.9932, 0.19, 0.8155, 0.2465, 0.8155, 0.2465, 0.872, 0.19, 0.872, 0.19, 0.8155, 0.2465, 0.8155, 0.2465, 0.872, 0.19, 0.872, 0.19, 0.8155, 0.2465, 0.8155, 0.2465, 0.872, 0.19, 0.872, 0.4476, 0.9702, 0.4962, 0.9702, 0.4962, 0.9945, 0.4476, 0.9945, 0.19, 0.8155, 0.2465, 0.8155, 0.2465, 0.872, 0.19, 0.872, 0.19, 0.8155, 0.2465, 0.8155, 0.2465, 0.872, 0.19, 0.872, 0.19, 0.8155, 0.2465, 0.8155, 0.2465, 0.872, 0.19, 0.872, 0.4962, 0.9702, 0.5448, 0.9702, 0.5448, 0.9945, 0.4962, 0.9945, 0.19, 0.8155, 0.2465, 0.8155, 0.2465, 0.872, 0.19, 0.872, 0.19, 0.8155, 0.2465, 0.8155, 0.2465, 0.872, 0.19, 0.872, 0.19, 0.8155, 0.2465, 0.8155, 0.2465, 0.872, 0.19, 0.872, 0.19, 0.8155, 0.2465, 0.8155, 0.2465, 0.872, 0.19, 0.872, 0.19, 0.8155, 0.2465, 0.8155, 0.2465, 0.872, 0.19, 0.872, 0.19, 0.8155, 0.2465, 0.8155, 0.2465, 0.872, 0.19, 0.872, 0.19, 0.8155, 0.2465, 0.8155, 0.2465, 0.872, 0.19, 0.872, 0.5439, 0.9714, 0.4953, 0.9714, 0.4953, 0.9957, 0.5439, 0.9957, 0.19, 0.8155, 0.2465, 0.8155, 0.2465, 0.872, 0.19, 0.872, 0.19, 0.8155, 0.2465, 0.8155, 0.2465, 0.872, 0.19, 0.872, 0.19, 0.8155, 0.2465, 0.8155, 0.2465, 0.872, 0.19, 0.872, 0.5934, 0.9689, 0.5447, 0.9689, 0.5447, 0.9932, 0.5934, 0.9932, 0.19, 0.8155, 0.2465, 0.8155, 0.2465, 0.872, 0.19, 0.872, 0.19, 0.8155, 0.2465, 0.8155, 0.2465, 0.872, 0.19, 0.872, 0.19, 0.8155, 0.2465, 0.8155, 0.2465, 0.872, 0.19, 0.872, 0.4953, 0.9714, 0.4466, 0.9714, 0.4466, 0.9957, 0.4953, 0.9957, 0.19, 0.8155, 0.2465, 0.8155, 0.2465, 0.872, 0.19, 0.872, 0.19, 0.8155, 0.2465, 0.8155, 0.2465, 0.872, 0.19, 0.872, 0.19, 0.8155, 0.2465, 0.8155, 0.2465, 0.872, 0.19, 0.872, 0.19, 0.8155, 0.2465, 0.8155, 0.2465, 0.872, 0.19, 0.872, 0.19, 0.8155, 0.2465, 0.8155, 0.2465, 0.872, 0.19, 0.872, 0.19, 0.8155, 0.2465, 0.8155, 0.2465, 0.872, 0.19, 0.872, 0.19, 0.8155, 0.2465, 0.8155, 0.2465, 0.872, 0.19, 0.872, 0.5404, 0.9695, 0.589, 0.9695, 0.589, 0.9939, 0.5404, 0.9939, 0.4956, 0.9708, 0.447, 0.9708, 0.447, 0.9951, 0.4956, 0.9951, 0.4967, 0.9714, 0.5453, 0.9714, 0.5453, 0.9957, 0.4967, 0.9957, 0.4481, 0.9714, 0.4967, 0.9714, 0.4967, 0.9957, 0.4481, 0.9957, 0.5583, 0.9695, 0.5096, 0.9695, 0.5096, 0.9939, 0.5583, 0.9939, 0.19, 0.8155, 0.2465, 0.8155, 0.2465, 0.872, 0.19, 0.872, 0.19, 0.8155, 0.2465, 0.8155, 0.2465, 0.872, 0.19, 0.872, 0.19, 0.8155, 0.2465, 0.8155, 0.2465, 0.872, 0.19, 0.872, 0.4917, 0.9695, 0.5404, 0.9695, 0.5404, 0.9939, 0.4917, 0.9939, 0.19, 0.8155, 0.2465, 0.8155, 0.2465, 0.872, 0.19, 0.872, 0.19, 0.8155, 0.2465, 0.8155, 0.2465, 0.872, 0.19, 0.872, 0.19, 0.8155, 0.2465, 0.8155, 0.2465, 0.872, 0.19, 0.872, 0.19, 0.8155, 0.2465, 0.8155, 0.2465, 0.872, 0.19, 0.872, 0.19, 0.8155, 0.2465, 0.8155, 0.2465, 0.872, 0.19, 0.872, 0.19, 0.8155, 0.2465, 0.8155, 0.2465, 0.872, 0.19, 0.872, 0.19, 0.8155, 0.2465, 0.8155, 0.2465, 0.872, 0.19, 0.872, 0.19, 0.8155, 0.2465, 0.8155, 0.2465, 0.872, 0.19, 0.872, 0.19, 0.8155, 0.2465, 0.8155, 0.2465, 0.872, 0.19, 0.872, 0.19, 0.8155, 0.2465, 0.8155, 0.2465, 0.872, 0.19, 0.872, 0.19, 0.8155, 0.2465, 0.8155, 0.2465, 0.872, 0.19, 0.872, 0.19, 0.8155, 0.2465, 0.8155, 0.2465, 0.872, 0.19, 0.872, 0.19, 0.8155, 0.2465, 0.8155, 0.2465, 0.872, 0.19, 0.872, 0.19, 0.8155, 0.2465, 0.8155, 0.2465, 0.872, 0.19, 0.872, 0.19, 0.8155, 0.2465, 0.8155, 0.2465, 0.872, 0.19, 0.872, 0.19, 0.8155, 0.2465, 0.8155, 0.2465, 0.872, 0.19, 0.872, 0.19, 0.8155, 0.2465, 0.8155, 0.2465, 0.872, 0.19, 0.872, 0.19, 0.8155, 0.2465, 0.8155, 0.2465, 0.872, 0.19, 0.872, 0.19, 0.8155, 0.2465, 0.8155, 0.2465, 0.872, 0.19, 0.872, 0.19, 0.8155, 0.2465, 0.8155, 0.2465, 0.872, 0.19, 0.872, 0.19, 0.8155, 0.2465, 0.8155, 0.2465, 0.872, 0.19, 0.872, 0.19, 0.8155, 0.2465, 0.8155, 0.2465, 0.872, 0.19, 0.872, 0.19, 0.8155, 0.2465, 0.8155, 0.2465, 0.872, 0.19, 0.872, 0.19, 0.8155, 0.2465, 0.8155, 0.2465, 0.872, 0.19, 0.872, 0.19, 0.8155, 0.2465, 0.8155, 0.2465, 0.872, 0.19, 0.872, 0.19, 0.8155, 0.2465, 0.8155, 0.2465, 0.872, 0.19, 0.872, 0.19, 0.8155, 0.2465, 0.8155, 0.2465, 0.872, 0.19, 0.872, 0.19, 0.8155, 0.2465, 0.8155, 0.2465, 0.872, 0.19, 0.872, 0.19, 0.8155, 0.2465, 0.8155, 0.2465, 0.872, 0.19, 0.872, 0.19, 0.8155, 0.2465, 0.8155, 0.2465, 0.872, 0.19, 0.872, 0.19, 0.8155, 0.2465, 0.8155, 0.2465, 0.872, 0.19, 0.872, 0.19, 0.8155, 0.2465, 0.8155, 0.2465, 0.872, 0.19, 0.872, 0.19, 0.8155, 0.2465, 0.8155, 0.2465, 0.872, 0.19, 0.872, 0.19, 0.8155, 0.2465, 0.8155, 0.2465, 0.872, 0.19, 0.872, 0.19, 0.8155, 0.2465, 0.8155, 0.2465, 0.872, 0.19, 0.872, 0.19, 0.8155, 0.2465, 0.8155, 0.2465, 0.872, 0.19, 0.872, 0.19, 0.8155, 0.2465, 0.8155, 0.2465, 0.872, 0.19, 0.872, 0.19, 0.8155, 0.2465, 0.8155, 0.2465, 0.872, 0.19, 0.872, 0.19, 0.8155, 0.2465, 0.8155, 0.2465, 0.872, 0.19, 0.872, 0.19, 0.8155, 0.2465, 0.8155, 0.2465, 0.872, 0.19, 0.872, 0.19, 0.8155, 0.2465, 0.8155, 0.2465, 0.872, 0.19, 0.872, 0.19, 0.8155, 0.2465, 0.8155, 0.2465, 0.872, 0.19, 0.872, 0.19, 0.8155, 0.2465, 0.8155, 0.2465, 0.872, 0.19, 0.872, 0.19, 0.8155, 0.2465, 0.8155, 0.2465, 0.872, 0.19, 0.872, 0.19, 0.8155, 0.2465, 0.8155, 0.2465, 0.872, 0.19, 0.872, 0.19, 0.8155, 0.2465, 0.8155, 0.2465, 0.872, 0.19, 0.872, 0.19, 0.8155, 0.2465, 0.8155, 0.2465, 0.872, 0.19, 0.872, 0.19, 0.8155, 0.2465, 0.8155, 0.2465, 0.872, 0.19, 0.872, 0.19, 0.8155, 0.2465, 0.8155, 0.2465, 0.872, 0.19, 0.872, 0.19, 0.8155, 0.2465, 0.8155, 0.2465, 0.872, 0.19, 0.872, 0.4455, 0.967, 0.4758, 0.967, 0.4758, 0.9973, 0.4455, 0.9973, 0.4455, 0.967, 0.4758, 0.967, 0.4758, 0.9973, 0.4455, 0.9973, 0.4455, 0.967, 0.4758, 0.967, 0.4758, 0.9973, 0.4455, 0.9973, 0.4455, 0.967, 0.4758, 0.967, 0.4758, 0.9973, 0.4455, 0.9973, 0.4455, 0.967, 0.4758, 0.967, 0.4758, 0.9973, 0.4455, 0.9973, 0.4455, 0.967, 0.4758, 0.967, 0.4758, 0.9973, 0.4455, 0.9973, 0.4455, 0.967, 0.4758, 0.967, 0.4758, 0.9973, 0.4455, 0.9973, 0.4455, 0.967, 0.4758, 0.967, 0.4758, 0.9973, 0.4455, 0.9973, 0.4455, 0.967, 0.4758, 0.967, 0.4758, 0.9973, 0.4455, 0.9973, 0.4455, 0.967, 0.4758, 0.967, 0.4758, 0.9973, 0.4455, 0.9973, 0.4455, 0.967, 0.4758, 0.967, 0.4758, 0.9973, 0.4455, 0.9973, 0.4455, 0.967, 0.4758, 0.967, 0.4758, 0.9973, 0.4455, 0.9973, 0.4455, 0.967, 0.4758, 0.967, 0.4758, 0.9973, 0.4455, 0.9973, 0.4455, 0.967, 0.4758, 0.967, 0.4758, 0.9973, 0.4455, 0.9973, 0.4455, 0.967, 0.4758, 0.967, 0.4758, 0.9973, 0.4455, 0.9973, 0.4455, 0.967, 0.4758, 0.967, 0.4758, 0.9973, 0.4455, 0.9973, 0.4455, 0.967, 0.4758, 0.967, 0.4758, 0.9973, 0.4455, 0.9973, 0.4455, 0.967, 0.4758, 0.967, 0.4758, 0.9973, 0.4455, 0.9973, 0.4455, 0.967, 0.4758, 0.967, 0.4758, 0.9973, 0.4455, 0.9973, 0.4455, 0.967, 0.4758, 0.967, 0.4758, 0.9973, 0.4455, 0.9973, 0.4455, 0.967, 0.4758, 0.967, 0.4758, 0.9973, 0.4455, 0.9973, 0.4455, 0.967, 0.4758, 0.967, 0.4758, 0.9973, 0.4455, 0.9973, 0.4455, 0.967, 0.4758, 0.967, 0.4758, 0.9973, 0.4455, 0.9973, 0.4455, 0.967, 0.4758, 0.967, 0.4758, 0.9973, 0.4455, 0.9973, 0.4455, 0.967, 0.4758, 0.967, 0.4758, 0.9973, 0.4455, 0.9973, 0.4455, 0.967, 0.4758, 0.967, 0.4758, 0.9973, 0.4455, 0.9973, 0.4455, 0.967, 0.4758, 0.967, 0.4758, 0.9973, 0.4455, 0.9973, 0.4455, 0.967, 0.4758, 0.967, 0.4758, 0.9973, 0.4455, 0.9973, 0.4455, 0.967, 0.4758, 0.967, 0.4758, 0.9973, 0.4455, 0.9973, 0.4455, 0.967, 0.4758, 0.967, 0.4758, 0.9973, 0.4455, 0.9973, 0.4455, 0.967, 0.4758, 0.967, 0.4758, 0.9973, 0.4455, 0.9973, 0.4455, 0.967, 0.4758, 0.967, 0.4758, 0.9973, 0.4455, 0.9973, 0.4455, 0.967, 0.4758, 0.967, 0.4758, 0.9973, 0.4455, 0.9973, 0.5427, 0.9714, 0.5914, 0.9714, 0.5914, 0.9957, 0.5427, 0.9957, 0.5687, 0.9726, 0.5201, 0.9726, 0.5201, 0.9969, 0.5687, 0.9969, 0.5447, 0.9708, 0.4961, 0.9708, 0.4961, 0.9951, 0.5447, 0.9951, 0.5436, 0.9708, 0.4949, 0.9708, 0.4949, 0.9951, 0.5436, 0.9951, 0.4949, 0.9708, 0.4463, 0.9708, 0.4463, 0.9951, 0.4949, 0.9951, 0.4936, 0.9714, 0.5422, 0.9714, 0.5422, 0.9957, 0.4936, 0.9957, 0.5934, 0.9708, 0.5447, 0.9708, 0.5447, 0.9951, 0.5934, 0.9951, 0.5411, 0.9726, 0.5897, 0.9726, 0.5897, 0.9969, 0.5411, 0.9969, 0.5201, 0.9726, 0.4714, 0.9726, 0.4714, 0.9969, 0.5201, 0.9969, 0.4438, 0.9726, 0.4924, 0.9726, 0.4924, 0.9969, 0.4438, 0.9969, 0.4924, 0.9726, 0.5411, 0.9726, 0.5411, 0.9969, 0.4924, 0.9969, 0.4479, 0.9695, 0.4965, 0.9695, 0.4965, 0.9939, 0.4479, 0.9939, 0.4959, 0.9702, 0.4473, 0.9702, 0.4473, 0.9945, 0.4959, 0.9945, 0.445, 0.9714, 0.4936, 0.9714, 0.4936, 0.9957, 0.445, 0.9957, 0.4965, 0.9695, 0.5451, 0.9695, 0.5451, 0.9939, 0.4965, 0.9939, 0.5445, 0.9702, 0.4959, 0.9702, 0.4959, 0.9945, 0.5445, 0.9945, 0.5929, 0.9708, 0.5443, 0.9708, 0.5443, 0.9951, 0.5929, 0.9951, 0.5422, 0.9714, 0.5909, 0.9714, 0.5909, 0.9957, 0.5422, 0.9957, 0.5246, 0.9714, 0.5732, 0.9714, 0.5732, 0.9957, 0.5246, 0.9957, 0.5934, 0.9695, 0.5448, 0.9695, 0.5448, 0.9939, 0.5934, 0.9939, 0.5428, 0.9702, 0.4942, 0.9702, 0.4942, 0.9945, 0.5428, 0.9945, 0.5448, 0.9695, 0.4961, 0.9695, 0.4961, 0.9939, 0.5448, 0.9939, 0.4467, 0.9726, 0.4954, 0.9726, 0.4954, 0.9969, 0.4467, 0.9969, 0.5443, 0.9708, 0.4956, 0.9708, 0.4956, 0.9951, 0.5443, 0.9951, 0.5451, 0.9695, 0.5938, 0.9695, 0.5938, 0.9939, 0.5451, 0.9939, 0.5932, 0.9702, 0.5445, 0.9702, 0.5445, 0.9945, 0.5932, 0.9945, 0.476, 0.9714, 0.5246, 0.9714, 0.5246, 0.9957, 0.476, 0.9957, 0.4431, 0.9695, 0.4917, 0.9695, 0.4917, 0.9939, 0.4431, 0.9939, 0.5914, 0.9702, 0.5428, 0.9702, 0.5428, 0.9945, 0.5914, 0.9945, 0.4961, 0.9695, 0.4475, 0.9695, 0.4475, 0.9939, 0.4961, 0.9939, 0.5453, 0.9714, 0.594, 0.9714, 0.594, 0.9957, 0.5453, 0.9957, 0.4954, 0.9726, 0.544, 0.9726, 0.544, 0.9969, 0.4954, 0.9969, 0.5448, 0.9702, 0.5935, 0.9702, 0.5935, 0.9945, 0.5448, 0.9945])
me_plane_033.materials.append(mat_material)
me_plane_033.update()
me_plane_034 = bpy.data.meshes.new('Plane.034')
me_plane_034.from_pydata([(-1.0, -1.0, 0.0), (1.0, -1.0, 0.0), (-1.0, 1.0, 0.0), (29.0, -1.0, 0.0), (31.0, -1.0, 0.0), (31.0, 1.0, 0.0), (3.0, -1.0, 0.0), (5.0, -1.0, 0.0), (7.0, -1.0, 0.0), (9.0, -1.0, 0.0), (11.0, -1.0, 0.0), (13.0, -1.0, 0.0), (15.0, -1.0, 0.0), (17.0, -1.0, 0.0), (19.0, -1.0, 0.0), (21.0, -1.0, 0.0), (23.0, -1.0, 0.0), (25.0, -1.0, 0.0), (27.0, -1.0, 0.0), (-1.0, 29.0, 0.0), (-1.0, 31.0, 0.0), (1.0, 31.0, 0.0), (31.0, 29.0, 0.0), (29.0, 31.0, 0.0), (31.0, 31.0, 0.0), (3.0, 31.0, 0.0), (5.0, 31.0, 0.0), (7.0, 31.0, 0.0), (9.0, 31.0, 0.0), (11.0, 31.0, 0.0), (13.0, 31.0, 0.0), (15.0, 31.0, 0.0), (17.0, 31.0, 0.0), (19.0, 31.0, 0.0), (21.0, 31.0, 0.0), (23.0, 31.0, 0.0), (25.0, 31.0, 0.0), (27.0, 31.0, 0.0), (-1.0, 27.0, 0.0), (-1.0, 25.0, 0.0), (-1.0, 23.0, 0.0), (-1.0, 19.0, 0.0), (-1.0, 21.0, 0.0), (-1.0, 17.0, 0.0), (-1.0, 15.0, 0.0), (-1.0, 13.0, 0.0), (-1.0, 9.0, 0.0), (-1.0, 11.0, 0.0), (-1.0, 7.0, 0.0), (-1.0, 5.0, 0.0), (-1.0, 3.0, 0.0), (-1.0, -1.0, 3.0), (1.0, -1.0, 3.0), (-1.0, 1.0, 3.0), (29.0, -1.0, 3.0), (31.0, -1.0, 3.0), (31.0, 1.0, 3.0), (3.0, -1.0, 3.0), (5.0, -1.0, 3.0), (7.0, -1.0, 3.0), (9.0, -1.0, 3.0), (11.0, -1.0, 3.0), (13.0, -1.0, 3.0), (15.0, -1.0, 3.0), (17.0, -1.0, 3.0), (19.0, -1.0, 3.0), (21.0, -1.0, 3.0), (23.0, -1.0, 3.0), (25.0, -1.0, 3.0), (27.0, -1.0, 3.0), (-1.0, 29.0, 3.0), (-1.0, 31.0, 3.0), (1.0, 31.0, 3.0), (31.0, 29.0, 3.0), (29.0, 31.0, 3.0), (31.0, 31.0, 3.0), (3.0, 31.0, 3.0), (5.0, 31.0, 3.0), (7.0, 31.0, 3.0), (9.0, 31.0, 3.0), (11.0, 31.0, 3.0), (13.0, 31.0, 3.0), (15.0, 31.0, 3.0), (17.0, 31.0, 3.0), (19.0, 31.0, 3.0), (21.0, 31.0, 3.0), (23.0, 31.0, 3.0), (25.0, 31.0, 3.0), (27.0, 31.0, 3.0), (-1.0, 27.0, 3.0), (-1.0, 25.0, 3.0), (-1.0, 23.0, 3.0), (-1.0, 19.0, 3.0), (-1.0, 21.0, 3.0), (-1.0, 17.0, 3.0), (-1.0, 15.0, 3.0), (-1.0, 13.0, 3.0), (-1.0, 9.0, 3.0), (-1.0, 11.0, 3.0), (-1.0, 7.0, 3.0), (-1.0, 5.0, 3.0), (-1.0, 3.0, 3.0)], [], [(27, 28, 79, 78), (7, 6, 57, 58), (45, 44, 95, 96), (10, 9, 60, 61), (28, 29, 80, 79), (8, 7, 58, 59), (47, 45, 96, 98), (13, 12, 63, 64), (29, 30, 81, 80), (9, 8, 59, 60), (48, 46, 97, 99), (16, 15, 66, 67), (31, 32, 83, 82), (11, 10, 61, 62), (49, 48, 99, 100), (19, 20, 71, 70), (32, 33, 84, 83), (12, 11, 62, 63), (50, 49, 100, 101), (20, 21, 72, 71), (34, 35, 86, 85), (14, 13, 64, 65), (2, 50, 101, 53), (24, 22, 73, 75), (35, 36, 87, 86), (15, 14, 65, 66), (23, 24, 75, 74), (37, 23, 74, 88), (17, 16, 67, 68), (30, 31, 82, 81), (38, 19, 70, 89), (18, 17, 68, 69), (33, 34, 85, 84), (39, 38, 89, 90), (3, 18, 69, 54), (36, 37, 88, 87), (40, 39, 90, 91), (0, 2, 53, 51), (21, 25, 76, 72), (41, 42, 93, 92), (42, 40, 91, 93), (1, 0, 51, 52), (25, 26, 77, 76), (46, 47, 98, 97), (43, 41, 92, 94), (4, 3, 54, 55), (26, 27, 78, 77), (6, 1, 52, 57), (44, 43, 94, 95), (5, 4, 55, 56)])
_uv = me_plane_034.uv_layers.new(name='UVMap')
_uv.uv.foreach_set('vector', [0.3781, 0.8776, 0.4398, 0.8776, 0.4398, 0.9984, 0.3781, 0.9984, 0.3781, 0.8776, 0.4398, 0.8776, 0.4398, 0.9984, 0.3781, 0.9984, 0.3781, 0.8776, 0.4398, 0.8776, 0.4398, 0.9984, 0.3781, 0.9984, 0.3781, 0.8776, 0.4398, 0.8776, 0.4398, 0.9984, 0.3781, 0.9984, 0.3781, 0.8776, 0.4398, 0.8776, 0.4398, 0.9984, 0.3781, 0.9984, 0.3781, 0.8776, 0.4398, 0.8776, 0.4398, 0.9984, 0.3781, 0.9984, 0.3781, 0.8776, 0.4398, 0.8776, 0.4398, 0.9984, 0.3781, 0.9984, 0.3781, 0.8776, 0.4398, 0.8776, 0.4398, 0.9984, 0.3781, 0.9984, 0.3781, 0.8776, 0.4398, 0.8776, 0.4398, 0.9984, 0.3781, 0.9984, 0.3781, 0.8776, 0.4398, 0.8776, 0.4398, 0.9984, 0.3781, 0.9984, 0.3781, 0.8776, 0.4398, 0.8776, 0.4398, 0.9984, 0.3781, 0.9984, 0.3781, 0.8776, 0.4398, 0.8776, 0.4398, 0.9984, 0.3781, 0.9984, 0.3781, 0.8776, 0.4398, 0.8776, 0.4398, 0.9984, 0.3781, 0.9984, 0.3781, 0.8776, 0.4398, 0.8776, 0.4398, 0.9984, 0.3781, 0.9984, 0.3781, 0.8776, 0.4398, 0.8776, 0.4398, 0.9984, 0.3781, 0.9984, 0.3781, 0.8776, 0.4398, 0.8776, 0.4398, 0.9984, 0.3781, 0.9984, 0.3781, 0.8776, 0.4398, 0.8776, 0.4398, 0.9984, 0.3781, 0.9984, 0.3781, 0.8776, 0.4398, 0.8776, 0.4398, 0.9984, 0.3781, 0.9984, 0.3781, 0.8776, 0.4398, 0.8776, 0.4398, 0.9984, 0.3781, 0.9984, 0.3781, 0.8776, 0.4398, 0.8776, 0.4398, 0.9984, 0.3781, 0.9984, 0.3781, 0.8776, 0.4398, 0.8776, 0.4398, 0.9984, 0.3781, 0.9984, 0.3781, 0.8776, 0.4398, 0.8776, 0.4398, 0.9984, 0.3781, 0.9984, 0.3781, 0.8776, 0.4398, 0.8776, 0.4398, 0.9984, 0.3781, 0.9984, 0.3781, 0.8776, 0.4398, 0.8776, 0.4398, 0.9984, 0.3781, 0.9984, 0.3781, 0.8776, 0.4398, 0.8776, 0.4398, 0.9984, 0.3781, 0.9984, 0.3781, 0.8776, 0.4398, 0.8776, 0.4398, 0.9984, 0.3781, 0.9984, 0.3781, 0.8776, 0.4398, 0.8776, 0.4398, 0.9984, 0.3781, 0.9984, 0.3781, 0.8776, 0.4398, 0.8776, 0.4398, 0.9984, 0.3781, 0.9984, 0.3781, 0.8776, 0.4398, 0.8776, 0.4398, 0.9984, 0.3781, 0.9984, 0.3781, 0.8776, 0.4398, 0.8776, 0.4398, 0.9984, 0.3781, 0.9984, 0.3781, 0.8776, 0.4398, 0.8776, 0.4398, 0.9984, 0.3781, 0.9984, 0.3781, 0.8776, 0.4398, 0.8776, 0.4398, 0.9984, 0.3781, 0.9984, 0.3781, 0.8776, 0.4398, 0.8776, 0.4398, 0.9984, 0.3781, 0.9984, 0.3781, 0.8776, 0.4398, 0.8776, 0.4398, 0.9984, 0.3781, 0.9984, 0.3781, 0.8776, 0.4398, 0.8776, 0.4398, 0.9984, 0.3781, 0.9984, 0.3781, 0.8776, 0.4398, 0.8776, 0.4398, 0.9984, 0.3781, 0.9984, 0.3781, 0.8776, 0.4398, 0.8776, 0.4398, 0.9984, 0.3781, 0.9984, 0.3781, 0.8776, 0.4398, 0.8776, 0.4398, 0.9984, 0.3781, 0.9984, 0.3781, 0.8776, 0.4398, 0.8776, 0.4398, 0.9984, 0.3781, 0.9984, 0.3781, 0.8776, 0.4398, 0.8776, 0.4398, 0.9984, 0.3781, 0.9984, 0.3781, 0.8776, 0.4398, 0.8776, 0.4398, 0.9984, 0.3781, 0.9984, 0.3781, 0.8776, 0.4398, 0.8776, 0.4398, 0.9984, 0.3781, 0.9984, 0.3781, 0.8776, 0.4398, 0.8776, 0.4398, 0.9984, 0.3781, 0.9984, 0.3781, 0.8776, 0.4398, 0.8776, 0.4398, 0.9984, 0.3781, 0.9984, 0.3781, 0.8776, 0.4398, 0.8776, 0.4398, 0.9984, 0.3781, 0.9984, 0.3781, 0.8776, 0.4398, 0.8776, 0.4398, 0.9984, 0.3781, 0.9984, 0.3781, 0.8776, 0.4398, 0.8776, 0.4398, 0.9984, 0.3781, 0.9984, 0.3781, 0.8776, 0.4398, 0.8776, 0.4398, 0.9984, 0.3781, 0.9984, 0.3781, 0.8776, 0.4398, 0.8776, 0.4398, 0.9984, 0.3781, 0.9984, 0.3781, 0.8776, 0.4398, 0.8776, 0.4398, 0.9984, 0.3781, 0.9984])
me_plane_034.materials.append(mat_material)
me_plane_034.update()

# ---- objects
ob_plane_015 = bpy.data.objects.new('Plane.015', me_plane_033)
ob_plane_001 = bpy.data.objects.new('Plane.001', me_plane_034)

# ---- transforms, parenting, visibility, modifiers, constraints
ob_plane_015.location = (1.0, -31.0, 0.0)
ob_plane_001.location = (1.0, -31.0, 0.0)

# ---- collection membership
col_collection.objects.link(ob_plane_015)
col_collection.objects.link(ob_plane_001)

# ---- scene / render settings (as saved in the file)
scene.frame_start = 1; scene.frame_end = 250; scene.frame_set(1)
scene.render.engine = 'BLENDER_EEVEE_NEXT'
scene.cycles.sampling_pattern = 'TABULATED_SOBOL'
scene.cycles.use_light_tree = False
scene.view_settings.view_transform = 'Filmic'
bpy.context.view_layer.update()

# ---- added for rendering (the .blend has no active camera): camera
cam_auto = bpy.data.cameras.new('AutoCamera')
cam_auto.lens = 50.0
cam_auto.sensor_width = 36.0
cam_auto.clip_end = 1000.0
ob_auto_camera = bpy.data.objects.new('AutoCamera', cam_auto)
scene.collection.objects.link(ob_auto_camera)
ob_auto_camera.location = (57.9628, -66.3553, 35.0702)
ob_auto_camera.rotation_euler = (1.09748, -7.21219e-08, 0.694738)
scene.camera = ob_auto_camera
bpy.context.view_layer.update()
